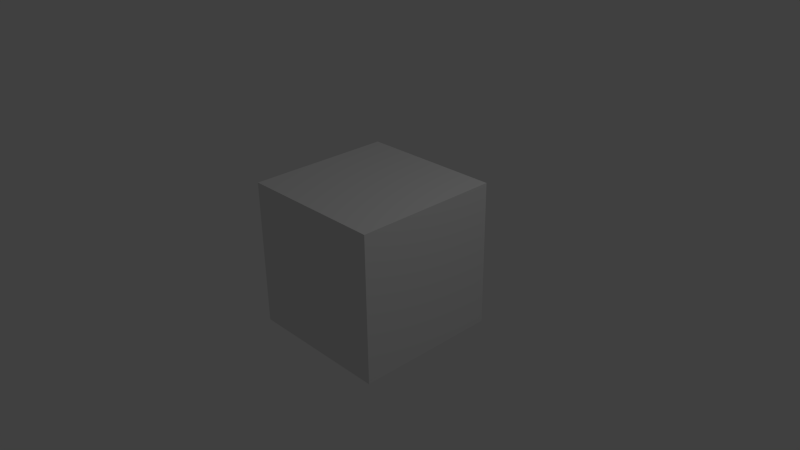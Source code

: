 # Source: Simple_Scene_266_x64.blend  (saved by Blender 2.66.1; exported with 4.5.12 LTS)
import bpy
from mathutils import Matrix  # noqa: F401  (used for matrix-valued properties, if any)

bpy.ops.wm.read_factory_settings(use_empty=True)
scene = bpy.context.scene
scene.name = 'Scene'

# ---- collections
col_collection_1 = bpy.data.collections.new('Collection 1'); scene.collection.children.link(col_collection_1)

# ---- materials (node trees are filled in below, after node groups)
mat_material = bpy.data.materials.new('Material')
mat_material.alpha_threshold = 0.0
mat_material.use_transparent_shadow = False
mat_material.roughness = 0.5
mat_material.line_color = (0.0, 0.0, 0.0, 1.0)

# ---- material node trees

# ---- world
world_world = bpy.data.worlds.new('World'); scene.world = world_world
world_world.color = (0.05088, 0.05088, 0.05088)
world_world.use_sun_shadow = False
world_world.sun_shadow_jitter_overblur = 0.0
world_world.cycles.sampling_method = 'MANUAL'
world_world.cycles.sample_map_resolution = 256

# ---- cameras
cam_camera = bpy.data.cameras.new('Camera')
cam_camera.clip_end = 100.0
cam_camera.lens = 35.0
cam_camera.sensor_width = 32.0
cam_camera.sensor_height = 18.0
cam_camera.ortho_scale = 7.314
cam_camera.dof.focus_distance = 0.0
cam_camera.dof.aperture_fstop = 128.0

# ---- lights
light_lamp = bpy.data.lights.new('Lamp', 'POINT')
light_lamp.transmission_factor = 0.0
light_lamp.cutoff_distance = 30.0
light_lamp.energy = 100.0
light_lamp.shadow_buffer_clip_start = 1.001
light_lamp.shadow_soft_size = 1.0
light_lamp.shadow_maximum_resolution = 0.006
light_lamp.use_absolute_resolution = True
light_lamp.cycles.use_multiple_importance_sampling = False

# ---- meshes
me_cube = bpy.data.meshes.new('Cube')
me_cube.from_pydata([(1.0, 1.0, -1.0), (1.0, -1.0, -1.0), (-1.0, -1.0, -1.0), (-1.0, 1.0, -1.0), (1.0, 1.0, 1.0), (1.0, -1.0, 1.0), (-1.0, -1.0, 1.0), (-1.0, 1.0, 1.0)], [], [(0, 1, 2, 3), (4, 7, 6, 5), (0, 4, 5, 1), (1, 5, 6, 2), (2, 6, 7, 3), (4, 0, 3, 7)])
me_cube.materials.append(mat_material)
me_cube.use_remesh_preserve_volume = False
me_cube.use_remesh_preserve_attributes = False
me_cube.use_mirror_vertex_groups = False
me_cube.update()

# ---- objects
ob_cube = bpy.data.objects.new('Cube', me_cube)
ob_lamp = bpy.data.objects.new('Lamp', light_lamp)
ob_camera = bpy.data.objects.new('Camera', cam_camera)

# ---- transforms, parenting, visibility, modifiers, constraints
ob_cube.location = (0.0, 0.0, 0.0)
ob_cube.lock_rotations_4d = False
ob_cube.empty_display_type = 'ARROWS'
ob_cube.lineart.crease_threshold = 0.0
ob_lamp.location = (4.076, 1.005, 5.904)
ob_lamp.rotation_euler = (0.6503, 0.05522, 1.866)
ob_lamp.lock_rotations_4d = False
ob_lamp.empty_display_type = 'ARROWS'
ob_lamp.color = (0.0, 0.0, 0.0, 0.0)
ob_lamp.lineart.crease_threshold = 0.0
ob_camera.location = (7.481, -6.508, 5.344)
ob_camera.rotation_euler = (1.109, 0.01082, 0.8149)
ob_camera.lock_rotations_4d = False
ob_camera.empty_display_type = 'ARROWS'
ob_camera.color = (0.0, 0.0, 0.0, 0.0)
ob_camera.display_type = 'WIRE'
ob_camera.lineart.crease_threshold = 0.0

# ---- collection membership
col_collection_1.objects.link(ob_cube)
col_collection_1.objects.link(ob_lamp)
col_collection_1.objects.link(ob_camera)

# ---- scene / render settings (as saved in the file)
scene.camera = ob_camera
scene.frame_start = 1; scene.frame_end = 250; scene.frame_set(1)
scene.render.engine = 'BLENDER_EEVEE_NEXT'
scene.render.image_settings.color_mode = 'RGB'
scene.render.image_settings.compression = 90
scene.render.resolution_percentage = 50
scene.render.dither_intensity = 0.0
scene.render.bake_margin = 2
scene.render.bake_bias = 0.0
scene.cycles.use_denoising = False
scene.cycles.samples = 10
scene.cycles.sampling_pattern = 'TABULATED_SOBOL'
scene.cycles.light_sampling_threshold = 0.0
scene.cycles.use_adaptive_sampling = False
scene.cycles.use_light_tree = False
scene.cycles.blur_glossy = 0.0
scene.cycles.volume_bounces = 1
scene.cycles.pixel_filter_type = 'GAUSSIAN'
scene.cycles.sample_clamp_indirect = 0.0
scene.view_settings.view_transform = 'Standard'
bpy.context.view_layer.update()
